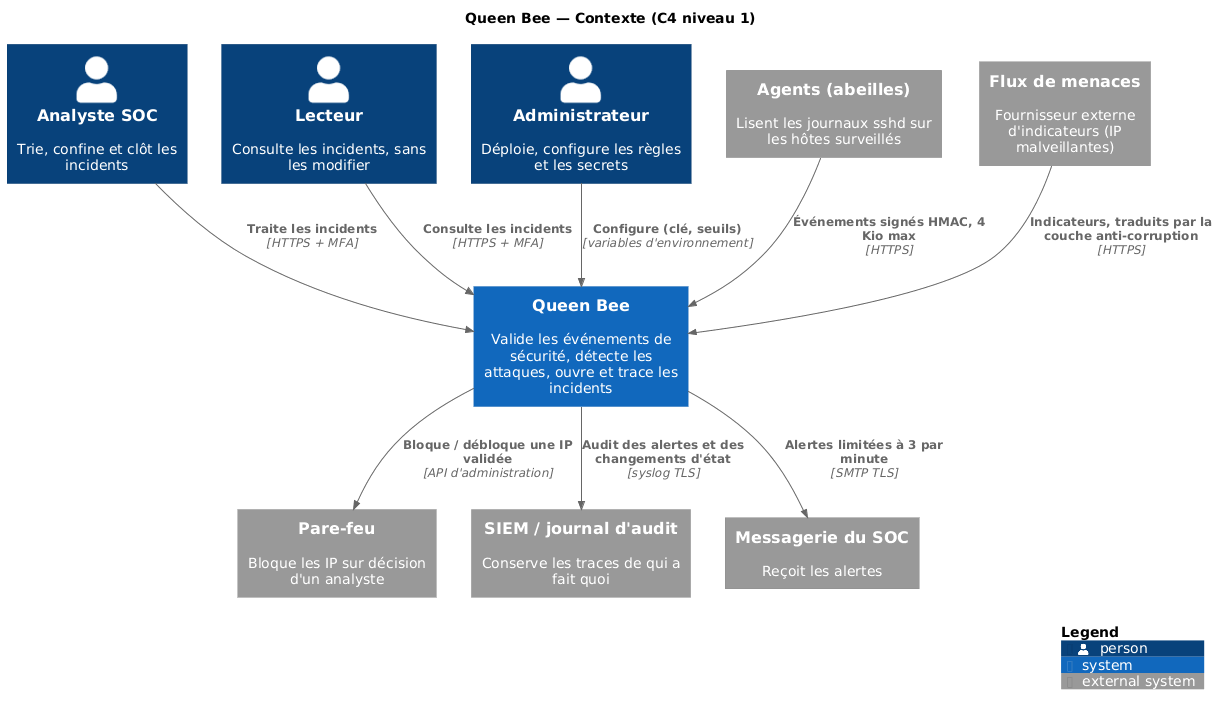

The diagram above was rendered by PlantUML. Its source (embedded in the PNG):
@startuml
!include <C4/C4_Context>
title Queen Bee — Contexte (C4 niveau 1)

Person(analyst, "Analyste SOC", "Trie, confine et clôt les incidents")
Person(viewer, "Lecteur", "Consulte les incidents, sans les modifier")
Person(admin, "Administrateur", "Déploie, configure les règles et les secrets")

System(qb, "Queen Bee", "Valide les événements de sécurité, détecte les attaques, ouvre et trace les incidents")

System_Ext(agent, "Agents (abeilles)", "Lisent les journaux sshd sur les hôtes surveillés")
System_Ext(feed, "Flux de menaces", "Fournisseur externe d'indicateurs (IP malveillantes)")
System_Ext(firewall, "Pare-feu", "Bloque les IP sur décision d'un analyste")
System_Ext(siem, "SIEM / journal d'audit", "Conserve les traces de qui a fait quoi")
System_Ext(mail, "Messagerie du SOC", "Reçoit les alertes")

Rel(agent, qb, "Événements signés HMAC, 4 Kio max", "HTTPS")
Rel(feed, qb, "Indicateurs, traduits par la couche anti-corruption", "HTTPS")
Rel(analyst, qb, "Traite les incidents", "HTTPS + MFA")
Rel(viewer, qb, "Consulte les incidents", "HTTPS + MFA")
Rel(admin, qb, "Configure (clé, seuils)", "variables d'environnement")
Rel(qb, firewall, "Bloque / débloque une IP validée", "API d'administration")
Rel(qb, mail, "Alertes limitées à 3 par minute", "SMTP TLS")
Rel(qb, siem, "Audit des alertes et des changements d'état", "syslog TLS")

SHOW_LEGEND()
@enduml